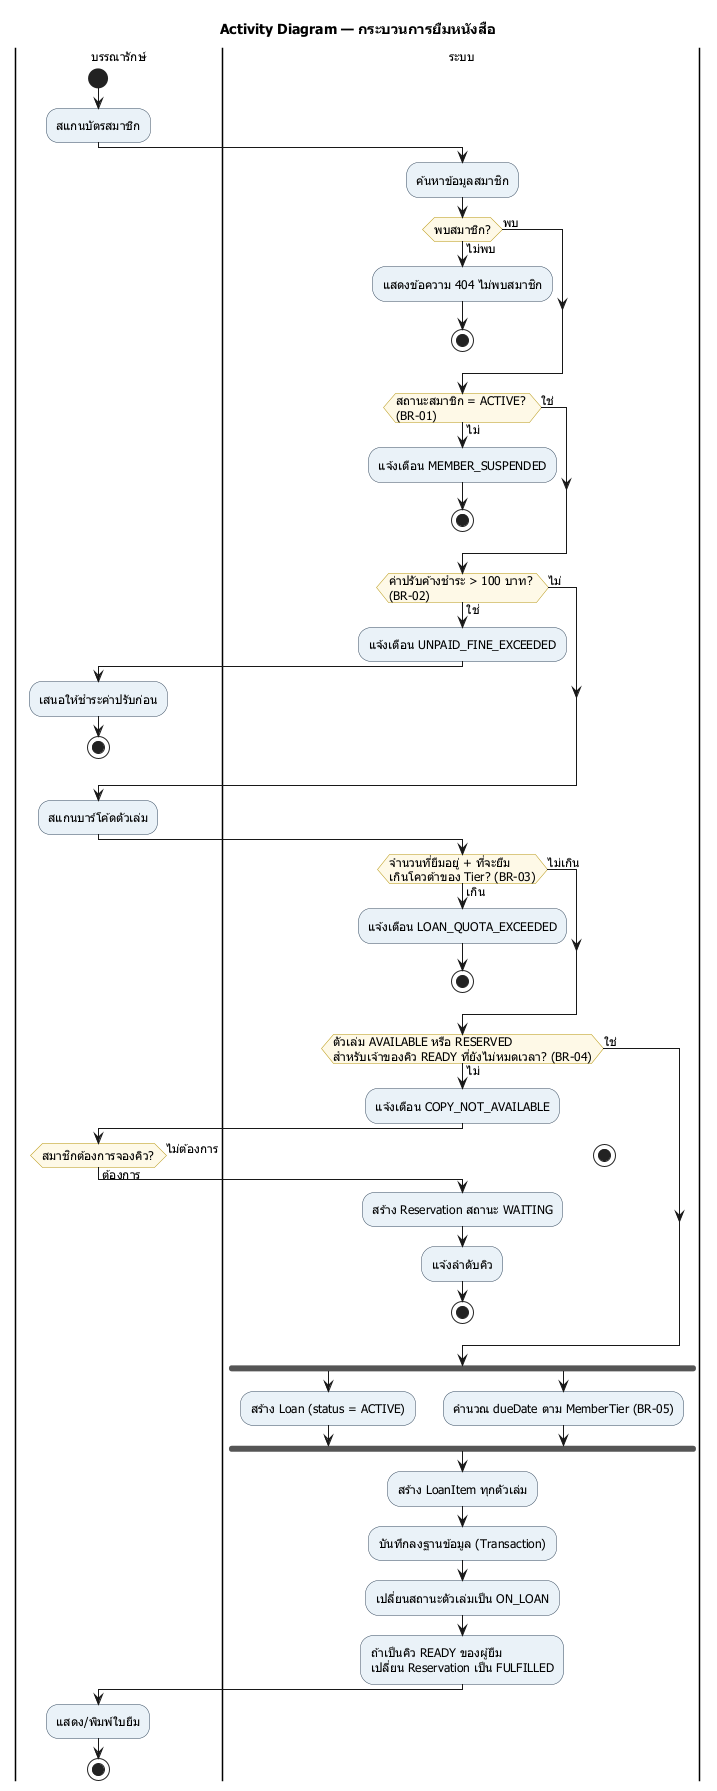

The diagram above was rendered by PlantUML. Its source (embedded in the PNG):
@startuml 08-activity-borrow
title Activity Diagram — กระบวนการยืมหนังสือ

skinparam defaultFontName "Tahoma"
skinparam defaultFontSize 12
skinparam shadowing false
skinparam activity {
  BackgroundColor #EAF2F8
  BorderColor #34495E
  DiamondBackgroundColor #FEF9E7
  DiamondBorderColor #B7950B
}

|บรรณารักษ์|
start
:สแกนบัตรสมาชิก;

|ระบบ|
:ค้นหาข้อมูลสมาชิก;

if (พบสมาชิก?) then (ไม่พบ)
  :แสดงข้อความ 404 ไม่พบสมาชิก;
  stop
else (พบ)
endif

if (สถานะสมาชิก = ACTIVE? \n(BR-01)) then (ไม่)
  :แจ้งเตือน MEMBER_SUSPENDED;
  stop
else (ใช่)
endif

if (ค่าปรับค้างชำระ > 100 บาท? \n(BR-02)) then (ใช่)
  :แจ้งเตือน UNPAID_FINE_EXCEEDED;
  |บรรณารักษ์|
  :เสนอให้ชำระค่าปรับก่อน;
  stop
else (ไม่)
endif

|บรรณารักษ์|
:สแกนบาร์โค้ดตัวเล่ม;

|ระบบ|
if (จำนวนที่ยืมอยู่ + ที่จะยืม \nเกินโควต้าของ Tier? (BR-03)) then (เกิน)
  :แจ้งเตือน LOAN_QUOTA_EXCEEDED;
  stop
else (ไม่เกิน)
endif

if (ตัวเล่ม AVAILABLE หรือ RESERVED \nสำหรับเจ้าของคิว READY ที่ยังไม่หมดเวลา? (BR-04)) then (ไม่)
  :แจ้งเตือน COPY_NOT_AVAILABLE;
  |บรรณารักษ์|
  if (สมาชิกต้องการจองคิว?) then (ต้องการ)
    |ระบบ|
    :สร้าง Reservation สถานะ WAITING;
    :แจ้งลำดับคิว;
    stop
  else (ไม่ต้องการ)
    stop
  endif
else (ใช่)
endif

|ระบบ|
fork
  :สร้าง Loan (status = ACTIVE);
fork again
  :คำนวณ dueDate ตาม MemberTier (BR-05);
end fork

:สร้าง LoanItem ทุกตัวเล่ม;
:บันทึกลงฐานข้อมูล (Transaction);
:เปลี่ยนสถานะตัวเล่มเป็น ON_LOAN;
:ถ้าเป็นคิว READY ของผู้ยืม \nเปลี่ยน Reservation เป็น FULFILLED;

|บรรณารักษ์|
:แสดง/พิมพ์ใบยืม;
stop

@enduml